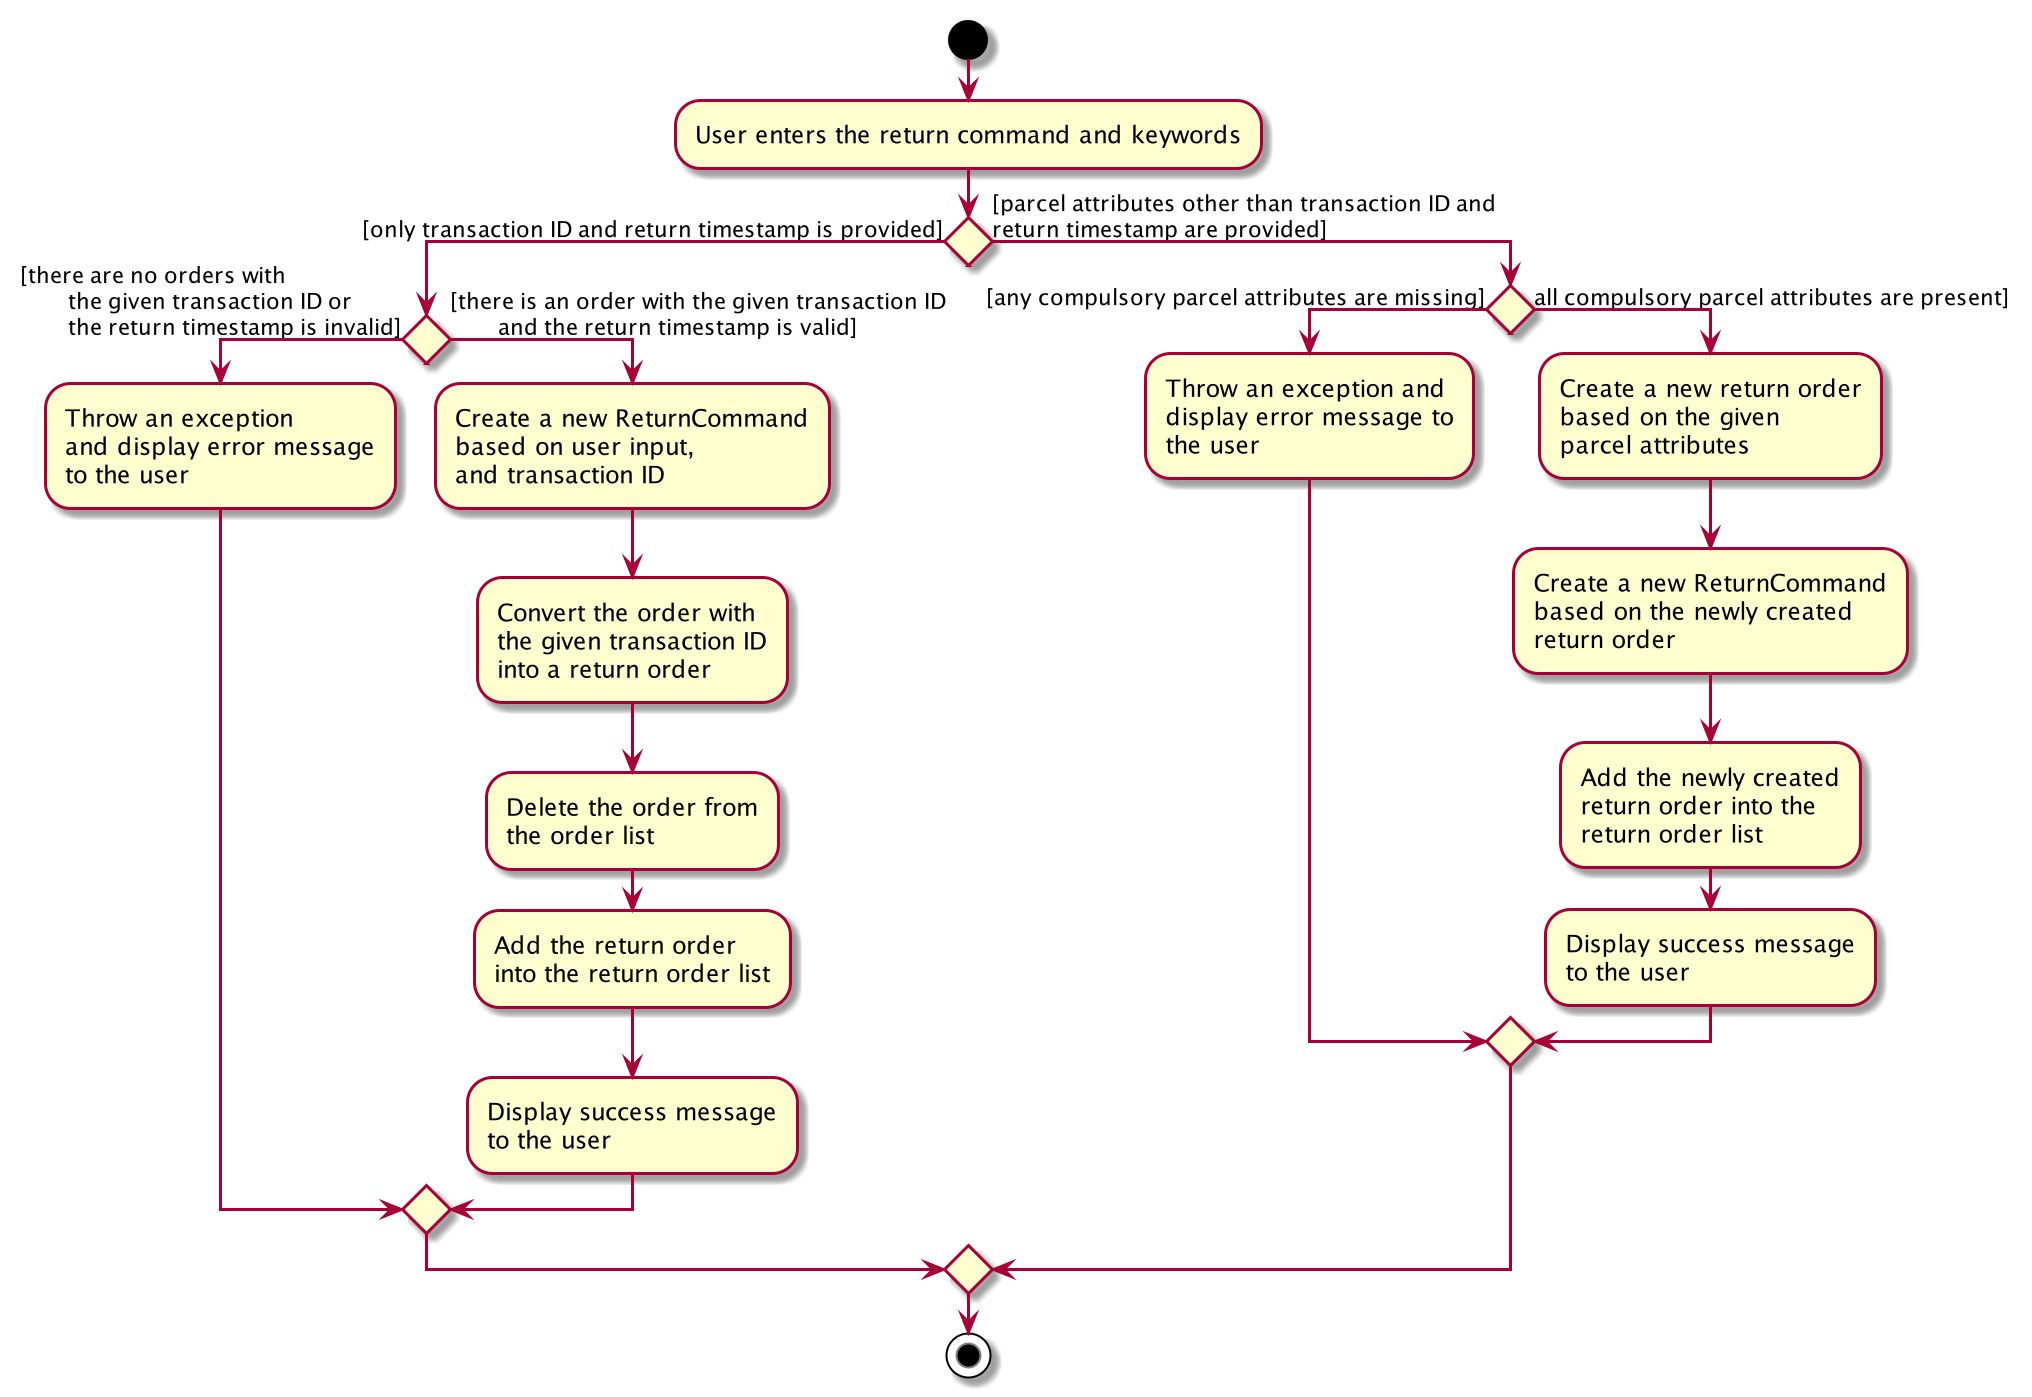

The diagram above was rendered by PlantUML. Its source (embedded in the PNG):
@startuml
start
:User enters the return command and keywords;
If () then ([only transaction ID and return timestamp is provided])
        If () then ([there are no orders with
        the given transaction ID or
        the return timestamp is invalid])
            :Throw an exception
            and display error message
            to the user;
        else ([there is an order with the given transaction ID
        and the return timestamp is valid])
        :Create a new ReturnCommand
        based on user input,
        and transaction ID;
        :Convert the order with
        the given transaction ID
        into a return order;

        :Delete the order from
        the order list;

        :Add the return order
        into the return order list;

        :Display success message
        to the user;
        endif

else ([parcel attributes other than transaction ID and
return timestamp are provided])
    If () then ([any compulsory parcel attributes are missing])
        :Throw an exception and
        display error message to
        the user;
    else (all compulsory parcel attributes are present])

        :Create a new return order
        based on the given
        parcel attributes;

        :Create a new ReturnCommand
        based on the newly created
        return order;

        :Add the newly created
        return order into the
        return order list;

        :Display success message
        to the user;
    endif
endif

stop

@enduml